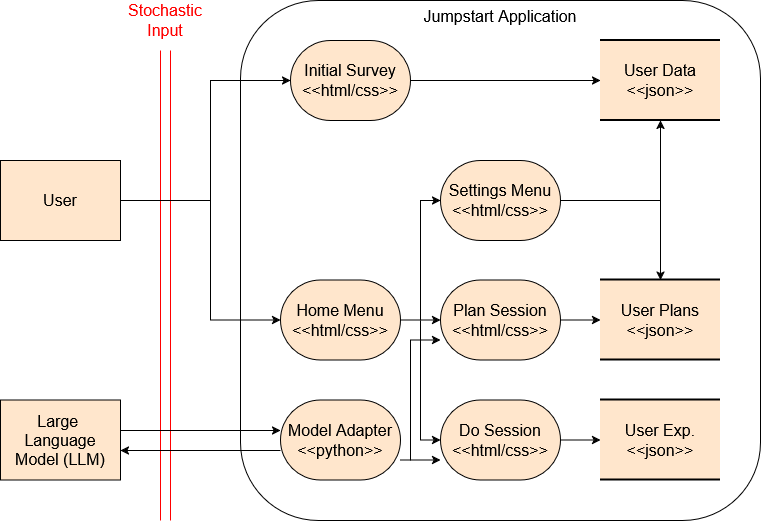

The diagram above was exported from draw.io. Its source (the exported page's mxGraphModel, read from the mxfile embedded in the PNG):
<mxGraphModel dx="1814" dy="751" grid="1" gridSize="10" guides="1" tooltips="1" connect="1" arrows="1" fold="1" page="0" pageScale="1" pageWidth="850" pageHeight="1100" math="0" shadow="0">
  <root>
    <mxCell id="0" />
    <mxCell id="1" parent="0" />
    <mxCell id="muRdJ-atktXIDmka_Kb2-2" edge="1" parent="1" style="endArrow=none;html=1;rounded=0;strokeColor=#FF0000;" value="">
      <mxGeometry height="50" relative="1" width="50" as="geometry">
        <mxPoint x="40" y="640" as="sourcePoint" />
        <mxPoint x="40" y="170" as="targetPoint" />
      </mxGeometry>
    </mxCell>
    <mxCell id="muRdJ-atktXIDmka_Kb2-3" edge="1" parent="1" style="endArrow=none;html=1;rounded=0;strokeColor=#FF0000;" value="">
      <mxGeometry height="50" relative="1" width="50" as="geometry">
        <mxPoint x="50" y="640" as="sourcePoint" />
        <mxPoint x="50" y="170" as="targetPoint" />
      </mxGeometry>
    </mxCell>
    <mxCell id="muRdJ-atktXIDmka_Kb2-1" parent="1" style="rounded=1;whiteSpace=wrap;html=1;fontSize=16;verticalAlign=top;" value="Jumpstart Application" vertex="1">
      <mxGeometry height="520" width="520" x="120" y="120" as="geometry" />
    </mxCell>
    <mxCell id="muRdJ-atktXIDmka_Kb2-20" parent="1" style="text;html=1;whiteSpace=wrap;strokeColor=none;fillColor=#FFE6CC;align=center;verticalAlign=middle;rounded=0;fontFamily=Helvetica;fontSize=16;fontColor=default;" value="User Data&lt;br&gt;&amp;lt;&amp;lt;json&amp;gt;&amp;gt;" vertex="1">
      <mxGeometry height="80" width="120" x="480" y="160" as="geometry" />
    </mxCell>
    <mxCell id="muRdJ-atktXIDmka_Kb2-24" parent="1" style="text;html=1;whiteSpace=wrap;strokeColor=none;fillColor=#FFE6CC;align=center;verticalAlign=middle;rounded=0;fontFamily=Helvetica;fontSize=16;fontColor=default;" value="User Plans&lt;br&gt;&amp;lt;&amp;lt;json&amp;gt;&amp;gt;" vertex="1">
      <mxGeometry height="80" width="120" x="480" y="399.5" as="geometry" />
    </mxCell>
    <mxCell id="muRdJ-atktXIDmka_Kb2-34" parent="1" style="text;html=1;whiteSpace=wrap;strokeColor=none;fillColor=#FFE6CC;align=center;verticalAlign=middle;rounded=0;fontFamily=Helvetica;fontSize=16;fontColor=default;" value="User Exp.&lt;br&gt;&amp;lt;&amp;lt;json&amp;gt;&amp;gt;" vertex="1">
      <mxGeometry height="80" width="120" x="480" y="519.5" as="geometry" />
    </mxCell>
    <mxCell id="muRdJ-atktXIDmka_Kb2-5" parent="1" style="text;html=1;whiteSpace=wrap;strokeColor=none;fillColor=none;align=center;verticalAlign=middle;rounded=0;fontSize=16;" value="&lt;span style=&quot;color: rgb(255, 0, 0);&quot;&gt;Stochastic Input&lt;/span&gt;" vertex="1">
      <mxGeometry height="40" width="90" y="120" as="geometry" />
    </mxCell>
    <mxCell id="muRdJ-atktXIDmka_Kb2-57" edge="1" parent="1" source="muRdJ-atktXIDmka_Kb2-6" style="edgeStyle=orthogonalEdgeStyle;rounded=0;orthogonalLoop=1;jettySize=auto;html=1;exitX=1;exitY=0.5;exitDx=0;exitDy=0;entryX=0;entryY=0.5;entryDx=0;entryDy=0;fontFamily=Helvetica;fontSize=16;fontColor=default;" target="muRdJ-atktXIDmka_Kb2-8">
      <mxGeometry relative="1" as="geometry">
        <Array as="points">
          <mxPoint x="90" y="320" />
          <mxPoint x="90" y="200" />
        </Array>
      </mxGeometry>
    </mxCell>
    <mxCell id="muRdJ-atktXIDmka_Kb2-58" edge="1" parent="1" style="edgeStyle=orthogonalEdgeStyle;rounded=0;orthogonalLoop=1;jettySize=auto;html=1;entryX=0;entryY=0.5;entryDx=0;entryDy=0;fontFamily=Helvetica;fontSize=16;fontColor=default;" target="muRdJ-atktXIDmka_Kb2-46">
      <mxGeometry relative="1" as="geometry">
        <Array as="points">
          <mxPoint x="90" y="320" />
          <mxPoint x="90" y="439.5" />
        </Array>
        <mxPoint x="90" y="320" as="sourcePoint" />
      </mxGeometry>
    </mxCell>
    <mxCell id="muRdJ-atktXIDmka_Kb2-6" parent="1" style="rounded=0;whiteSpace=wrap;html=1;fontSize=16;fillColor=#FFE6CC;" value="User" vertex="1">
      <mxGeometry height="80" width="120" x="-120" y="280" as="geometry" />
    </mxCell>
    <mxCell id="muRdJ-atktXIDmka_Kb2-21" edge="1" parent="1" source="muRdJ-atktXIDmka_Kb2-8" style="edgeStyle=orthogonalEdgeStyle;rounded=0;orthogonalLoop=1;jettySize=auto;html=1;exitX=1;exitY=0.5;exitDx=0;exitDy=0;entryX=0;entryY=0.5;entryDx=0;entryDy=0;fontFamily=Helvetica;fontSize=16;fontColor=default;" target="muRdJ-atktXIDmka_Kb2-20">
      <mxGeometry relative="1" as="geometry" />
    </mxCell>
    <mxCell id="muRdJ-atktXIDmka_Kb2-8" parent="1" style="rounded=1;whiteSpace=wrap;html=1;strokeColor=default;align=center;verticalAlign=middle;fontFamily=Helvetica;fontSize=16;fontColor=default;fillColor=#FFE6CC;arcSize=50;" value="Initial&amp;nbsp;Survey&lt;br&gt;&amp;lt;&amp;lt;html/css&amp;gt;&amp;gt;" vertex="1">
      <mxGeometry height="80" width="120" x="170" y="160" as="geometry" />
    </mxCell>
    <mxCell id="muRdJ-atktXIDmka_Kb2-25" edge="1" parent="1" source="muRdJ-atktXIDmka_Kb2-9" style="edgeStyle=orthogonalEdgeStyle;rounded=0;orthogonalLoop=1;jettySize=auto;html=1;exitX=1;exitY=0.5;exitDx=0;exitDy=0;entryX=0;entryY=0.5;entryDx=0;entryDy=0;fontFamily=Helvetica;fontSize=16;fontColor=default;" target="muRdJ-atktXIDmka_Kb2-24">
      <mxGeometry relative="1" as="geometry" />
    </mxCell>
    <mxCell id="OJJeXoL1xhvDfOGhuTnr-17" edge="1" parent="1" source="muRdJ-atktXIDmka_Kb2-9" style="edgeStyle=orthogonalEdgeStyle;rounded=0;orthogonalLoop=1;jettySize=auto;html=1;exitX=0;exitY=0.75;exitDx=0;exitDy=0;startArrow=classic;startFill=1;endArrow=none;endFill=0;">
      <mxGeometry relative="1" as="geometry">
        <mxPoint x="290" y="580" as="targetPoint" />
      </mxGeometry>
    </mxCell>
    <mxCell id="muRdJ-atktXIDmka_Kb2-9" parent="1" style="rounded=1;whiteSpace=wrap;html=1;strokeColor=default;align=center;verticalAlign=middle;fontFamily=Helvetica;fontSize=16;fontColor=default;fillColor=#FFE6CC;arcSize=50;" value="Plan Session&lt;br&gt;&amp;lt;&amp;lt;html/css&amp;gt;&amp;gt;" vertex="1">
      <mxGeometry height="80" width="120" x="320" y="399.5" as="geometry" />
    </mxCell>
    <mxCell id="muRdJ-atktXIDmka_Kb2-35" edge="1" parent="1" source="muRdJ-atktXIDmka_Kb2-15" style="edgeStyle=orthogonalEdgeStyle;rounded=0;orthogonalLoop=1;jettySize=auto;html=1;exitX=1;exitY=0.5;exitDx=0;exitDy=0;entryX=0;entryY=0.5;entryDx=0;entryDy=0;fontFamily=Helvetica;fontSize=16;fontColor=default;" target="muRdJ-atktXIDmka_Kb2-34">
      <mxGeometry relative="1" as="geometry" />
    </mxCell>
    <mxCell id="OJJeXoL1xhvDfOGhuTnr-15" edge="1" parent="1" source="muRdJ-atktXIDmka_Kb2-15" style="edgeStyle=orthogonalEdgeStyle;rounded=0;orthogonalLoop=1;jettySize=auto;html=1;exitX=0;exitY=0.5;exitDx=0;exitDy=0;endArrow=none;endFill=0;startArrow=classic;startFill=1;">
      <mxGeometry relative="1" as="geometry">
        <mxPoint x="300" y="440" as="targetPoint" />
      </mxGeometry>
    </mxCell>
    <mxCell id="muRdJ-atktXIDmka_Kb2-15" parent="1" style="rounded=1;whiteSpace=wrap;html=1;strokeColor=default;align=center;verticalAlign=middle;fontFamily=Helvetica;fontSize=16;fontColor=default;fillColor=#FFE6CC;arcSize=50;" value="Do Session&lt;br&gt;&amp;lt;&amp;lt;html/css&amp;gt;&amp;gt;" vertex="1">
      <mxGeometry height="80" width="120" x="320" y="519.5" as="geometry" />
    </mxCell>
    <mxCell id="muRdJ-atktXIDmka_Kb2-18" edge="1" parent="1" style="endArrow=none;html=1;rounded=0;fontFamily=Helvetica;fontSize=16;fontColor=default;entryX=1;entryY=0;entryDx=0;entryDy=0;strokeWidth=2;" value="">
      <mxGeometry height="50" relative="1" width="50" as="geometry">
        <mxPoint x="480" y="240" as="sourcePoint" />
        <mxPoint x="600" y="240" as="targetPoint" />
      </mxGeometry>
    </mxCell>
    <mxCell id="muRdJ-atktXIDmka_Kb2-19" edge="1" parent="1" style="endArrow=none;html=1;rounded=0;fontFamily=Helvetica;fontSize=16;fontColor=default;entryX=1;entryY=0;entryDx=0;entryDy=0;strokeWidth=2;" value="">
      <mxGeometry height="50" relative="1" width="50" as="geometry">
        <mxPoint x="480" y="160" as="sourcePoint" />
        <mxPoint x="600" y="160" as="targetPoint" />
      </mxGeometry>
    </mxCell>
    <mxCell id="muRdJ-atktXIDmka_Kb2-22" edge="1" parent="1" style="endArrow=none;html=1;rounded=0;fontFamily=Helvetica;fontSize=16;fontColor=default;entryX=1;entryY=0;entryDx=0;entryDy=0;strokeWidth=2;" value="">
      <mxGeometry height="50" relative="1" width="50" as="geometry">
        <mxPoint x="480" y="479.5" as="sourcePoint" />
        <mxPoint x="600" y="479.5" as="targetPoint" />
      </mxGeometry>
    </mxCell>
    <mxCell id="muRdJ-atktXIDmka_Kb2-23" edge="1" parent="1" style="endArrow=none;html=1;rounded=0;fontFamily=Helvetica;fontSize=16;fontColor=default;entryX=1;entryY=0;entryDx=0;entryDy=0;strokeWidth=2;" value="">
      <mxGeometry height="50" relative="1" width="50" as="geometry">
        <mxPoint x="480" y="399.5" as="sourcePoint" />
        <mxPoint x="600" y="399.5" as="targetPoint" />
      </mxGeometry>
    </mxCell>
    <mxCell id="muRdJ-atktXIDmka_Kb2-26" parent="1" style="rounded=0;whiteSpace=wrap;html=1;fontSize=16;fillColor=#FFE6CC;" value="Large&amp;nbsp;&lt;br&gt;Language Model (LLM)" vertex="1">
      <mxGeometry height="80" width="120" x="-120" y="519.5" as="geometry" />
    </mxCell>
    <mxCell id="muRdJ-atktXIDmka_Kb2-32" edge="1" parent="1" style="endArrow=none;html=1;rounded=0;fontFamily=Helvetica;fontSize=16;fontColor=default;entryX=1;entryY=0;entryDx=0;entryDy=0;strokeWidth=2;" value="">
      <mxGeometry height="50" relative="1" width="50" as="geometry">
        <mxPoint x="480" y="599.5" as="sourcePoint" />
        <mxPoint x="600" y="599.5" as="targetPoint" />
      </mxGeometry>
    </mxCell>
    <mxCell id="muRdJ-atktXIDmka_Kb2-33" edge="1" parent="1" style="endArrow=none;html=1;rounded=0;fontFamily=Helvetica;fontSize=16;fontColor=default;entryX=1;entryY=0;entryDx=0;entryDy=0;strokeWidth=2;" value="">
      <mxGeometry height="50" relative="1" width="50" as="geometry">
        <mxPoint x="480" y="519.5" as="sourcePoint" />
        <mxPoint x="600" y="519.5" as="targetPoint" />
      </mxGeometry>
    </mxCell>
    <mxCell id="OJJeXoL1xhvDfOGhuTnr-16" edge="1" parent="1" source="muRdJ-atktXIDmka_Kb2-40" style="edgeStyle=orthogonalEdgeStyle;rounded=0;orthogonalLoop=1;jettySize=auto;html=1;exitX=1;exitY=0.75;exitDx=0;exitDy=0;entryX=0;entryY=0.75;entryDx=0;entryDy=0;" target="muRdJ-atktXIDmka_Kb2-15">
      <mxGeometry relative="1" as="geometry" />
    </mxCell>
    <mxCell id="muRdJ-atktXIDmka_Kb2-40" parent="1" style="rounded=1;whiteSpace=wrap;html=1;strokeColor=default;align=center;verticalAlign=middle;fontFamily=Helvetica;fontSize=16;fontColor=default;fillColor=#FFE6CC;arcSize=50;" value="Model Adapter&lt;br&gt;&amp;lt;&amp;lt;python&amp;gt;&amp;gt;" vertex="1">
      <mxGeometry height="80" width="120" x="160" y="519.5" as="geometry" />
    </mxCell>
    <mxCell id="muRdJ-atktXIDmka_Kb2-44" edge="1" parent="1" style="endArrow=classic;html=1;rounded=0;fontFamily=Helvetica;fontSize=16;fontColor=default;entryX=0;entryY=0.5;entryDx=0;entryDy=0;endFill=1;exitX=1;exitY=0.5;exitDx=0;exitDy=0;" value="">
      <mxGeometry height="50" relative="1" width="50" as="geometry">
        <mxPoint y="550" as="sourcePoint" />
        <mxPoint x="160" y="550" as="targetPoint" />
      </mxGeometry>
    </mxCell>
    <mxCell id="muRdJ-atktXIDmka_Kb2-45" edge="1" parent="1" style="endArrow=none;html=1;rounded=0;fontFamily=Helvetica;fontSize=16;fontColor=default;endFill=0;startArrow=classic;startFill=1;" value="">
      <mxGeometry height="50" relative="1" width="50" as="geometry">
        <mxPoint y="570" as="sourcePoint" />
        <mxPoint x="160" y="570" as="targetPoint" />
      </mxGeometry>
    </mxCell>
    <mxCell id="OJJeXoL1xhvDfOGhuTnr-13" edge="1" parent="1" source="muRdJ-atktXIDmka_Kb2-46" style="edgeStyle=orthogonalEdgeStyle;rounded=0;orthogonalLoop=1;jettySize=auto;html=1;exitX=1;exitY=0.5;exitDx=0;exitDy=0;entryX=0;entryY=0.5;entryDx=0;entryDy=0;" target="muRdJ-atktXIDmka_Kb2-9">
      <mxGeometry relative="1" as="geometry" />
    </mxCell>
    <mxCell id="muRdJ-atktXIDmka_Kb2-46" parent="1" style="rounded=1;whiteSpace=wrap;html=1;strokeColor=default;align=center;verticalAlign=middle;fontFamily=Helvetica;fontSize=16;fontColor=default;fillColor=#FFE6CC;arcSize=50;" value="Home Menu&lt;br&gt;&amp;lt;&amp;lt;html/css&amp;gt;&amp;gt;" vertex="1">
      <mxGeometry height="80" width="120" x="160" y="399.5" as="geometry" />
    </mxCell>
    <mxCell id="muRdJ-atktXIDmka_Kb2-51" edge="1" parent="1" style="edgeStyle=orthogonalEdgeStyle;rounded=0;orthogonalLoop=1;jettySize=auto;html=1;fontFamily=Helvetica;fontSize=16;fontColor=default;entryX=0.5;entryY=1;entryDx=0;entryDy=0;" target="muRdJ-atktXIDmka_Kb2-20">
      <mxGeometry relative="1" as="geometry">
        <mxPoint x="540" y="320" as="sourcePoint" />
        <mxPoint x="530" y="280" as="targetPoint" />
      </mxGeometry>
    </mxCell>
    <mxCell id="muRdJ-atktXIDmka_Kb2-52" edge="1" parent="1" source="muRdJ-atktXIDmka_Kb2-49" style="edgeStyle=orthogonalEdgeStyle;rounded=0;orthogonalLoop=1;jettySize=auto;html=1;exitX=1;exitY=0.5;exitDx=0;exitDy=0;entryX=0.5;entryY=0;entryDx=0;entryDy=0;fontFamily=Helvetica;fontSize=16;fontColor=default;" target="muRdJ-atktXIDmka_Kb2-24">
      <mxGeometry relative="1" as="geometry" />
    </mxCell>
    <mxCell id="OJJeXoL1xhvDfOGhuTnr-14" edge="1" parent="1" source="muRdJ-atktXIDmka_Kb2-49" style="edgeStyle=orthogonalEdgeStyle;rounded=0;orthogonalLoop=1;jettySize=auto;html=1;exitX=0;exitY=0.5;exitDx=0;exitDy=0;startArrow=classic;startFill=1;endArrow=none;endFill=0;">
      <mxGeometry relative="1" as="geometry">
        <mxPoint x="300" y="440" as="targetPoint" />
      </mxGeometry>
    </mxCell>
    <mxCell id="muRdJ-atktXIDmka_Kb2-49" parent="1" style="rounded=1;whiteSpace=wrap;html=1;strokeColor=default;align=center;verticalAlign=middle;fontFamily=Helvetica;fontSize=16;fontColor=default;fillColor=#FFE6CC;arcSize=50;" value="Settings Menu&lt;br&gt;&amp;lt;&amp;lt;html/css&amp;gt;&amp;gt;" vertex="1">
      <mxGeometry height="80" width="120" x="320" y="280" as="geometry" />
    </mxCell>
  </root>
</mxGraphModel>